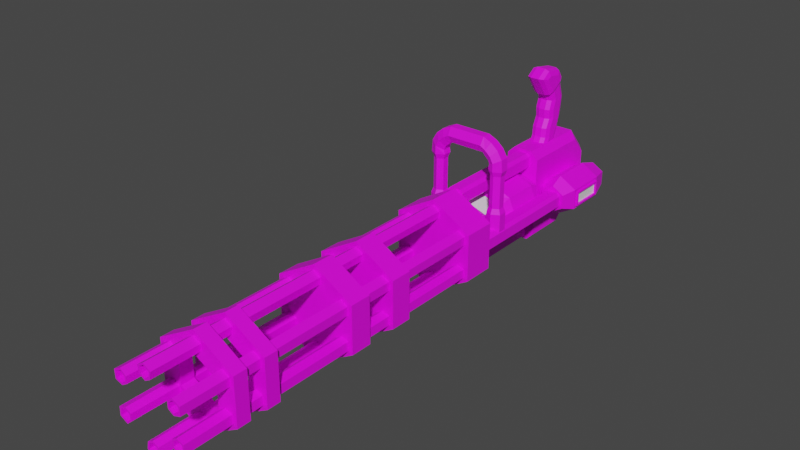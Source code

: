 # Source: LA-99.blend  (saved by Blender 3.2.14; exported with 4.5.12 LTS)
import bpy
from mathutils import Matrix  # noqa: F401  (used for matrix-valued properties, if any)

bpy.ops.wm.read_factory_settings(use_empty=True)
scene = bpy.context.scene
scene.name = 'Scene'

# ---- collections
col_collection = bpy.data.collections.new('Collection'); scene.collection.children.link(col_collection)

# ---- images (referenced by path relative to the original .blend; pixels are not part of the script)
import os
ASSET_DIR = os.environ.get("B2B_ASSET_DIR", "")  # directory of the original .blend (textures are referenced by path, not embedded)
HERE = os.path.dirname(os.path.abspath(__file__))  # packed textures are extracted next to this script under _unpacked/

def load_image(name, relpath, width, height, colorspace="sRGB"):
    """Load a texture the original file referenced (path relative to the .blend, or extracted next to this script)."""
    p = next((c for c in (os.path.join(HERE, relpath), os.path.join(ASSET_DIR, relpath)) if relpath and os.path.exists(c)), "")
    if p:
        img = bpy.data.images.load(p, check_existing=True)
        img.name = name
    else:  # same state as the original file: an image datablock whose file is absent (Cycles renders it pink)
        img = bpy.data.images.new(name, width, height)
        img.source = "FILE"
        img.filepath = "//" + (relpath or name)
    img.colorspace_settings.name = colorspace
    return img
img_8x8base_png = load_image('8x8Base.png', '8x8Base.png', 1024, 1024, 'sRGB')

# ---- materials (node trees are filled in below, after node groups)
mat_material = bpy.data.materials.new('Material')
mat_material.use_transparent_shadow = False
mat_material_001 = bpy.data.materials.new('Material.001')
mat_material_001.use_transparent_shadow = False

# ---- material node trees
mat_material.use_nodes = True; mat_material.node_tree.nodes.clear()
_N = mat_material.node_tree.nodes; _L = mat_material.node_tree.links
n0 = _N.new('ShaderNodeBsdfPrincipled'); n0.name = 'Principled BSDF'; n0.location = (10, 300)
n0.distribution = 'GGX'
n0.subsurface_method = 'RANDOM_WALK_SKIN'
n0.inputs[3].default_value = 1.45
n0.inputs[27].default_value = (0.0, 0.0, 0.0, 1.0)
n0.inputs[28].default_value = 1.0
n1 = _N.new('ShaderNodeOutputMaterial'); n1.name = 'Material Output'; n1.location = (300, 300)
n2 = _N.new('ShaderNodeTexImage'); n2.name = 'Image Texture'; n2.location = (-341, 192)
n2.image = img_8x8base_png
n2.interpolation = 'Closest'
_L.new(n0.outputs[0], n1.inputs[0])
_L.new(n2.outputs[0], n0.inputs[0])
n1.is_active_output = True
mat_material_001.use_nodes = True; mat_material_001.node_tree.nodes.clear()
_N = mat_material_001.node_tree.nodes; _L = mat_material_001.node_tree.links
n0 = _N.new('ShaderNodeBsdfPrincipled'); n0.name = 'Principled BSDF'; n0.location = (10, 300)
n0.distribution = 'GGX'
n0.subsurface_method = 'RANDOM_WALK_SKIN'
n0.inputs[3].default_value = 1.45
n0.inputs[27].default_value = (0.0, 0.0, 0.0, 1.0)
n0.inputs[28].default_value = 1.0
n1 = _N.new('ShaderNodeOutputMaterial'); n1.name = 'Material Output'; n1.location = (300, 300)
_L.new(n0.outputs[0], n1.inputs[0])
n1.is_active_output = True

# ---- world
world_world = bpy.data.worlds.new('World'); scene.world = world_world
world_world.use_nodes = True; world_world.node_tree.nodes.clear()
_N = world_world.node_tree.nodes; _L = world_world.node_tree.links
n0 = _N.new('ShaderNodeOutputWorld'); n0.name = 'World Output'; n0.location = (300, 300)
n1 = _N.new('ShaderNodeBackground'); n1.name = 'Background'; n1.location = (10, 300)
n1.inputs[0].default_value = (0.05088, 0.05088, 0.05088, 1.0)
_L.new(n1.outputs[0], n0.inputs[0])
n0.is_active_output = True
world_world.color = (0.05088, 0.05088, 0.05088)
world_world.use_sun_shadow = False
world_world.sun_shadow_jitter_overblur = 0.0

# ---- meshes
me_cylinder_002 = bpy.data.meshes.new('Cylinder.002')
me_cylinder_002.from_pydata([(0.0, -0.2834, 0.3135), (0.0, -0.2834, 0.1988), (0.04379, -0.2834, 0.2227), (0.05476, -0.2834, 0.279), (0.0, -2.519, 0.3135), (0.0, -2.519, 0.1988), (0.04379, -2.519, 0.2227), (0.05476, -2.519, 0.279), (0.2566, -2.718, 0.1014), (0.2162, -2.718, 0.08759), (0.1846, -2.718, 0.1067), (0.1838, -2.718, 0.1437), (0.0, -0.2834, -0.3135), (0.05488, -0.2834, -0.279), (0.04388, -0.2834, -0.2227), (0.0, -0.2834, -0.1988), (0.05488, -2.519, -0.279), (0.0, -2.519, -0.3135), (0.04388, -2.519, -0.2227), (0.0, -2.519, -0.1988), (0.2584, -2.718, 0.1494), (0.2159, -2.718, 0.1718), (0.2161, -2.718, -0.1715), (0.1839, -2.718, -0.1435), (0.2715, -0.2834, -0.1566), (0.2691, -0.2834, -0.09189), (0.2148, -0.2834, -0.07338), (0.1722, -0.2834, -0.09925), (0.1711, -0.2834, -0.1491), (0.2143, -0.2834, -0.1868), (0.2691, -2.519, -0.09189), (0.2715, -2.519, -0.1566), (0.2148, -2.519, -0.07338), (0.1722, -2.519, -0.09926), (0.1711, -2.519, -0.1491), (0.2143, -2.519, -0.1868), (0.1848, -2.718, -0.1065), (0.2164, -2.718, -0.08732), (0.2585, -2.718, -0.1491), (0.2567, -2.718, -0.1011), (0.0, -2.835, -0.2132), (0.03256, -2.718, -0.231), (0.2713, -0.2834, 0.157), (0.2141, -0.2834, 0.1871), (0.1709, -0.2834, 0.1494), (0.1721, -0.2834, 0.09948), (0.2147, -0.2834, 0.07365), (0.269, -0.2834, 0.09222), (0.2141, -2.519, 0.1871), (0.2713, -2.519, 0.157), (0.1709, -2.519, 0.1494), (0.1721, -2.519, 0.09948), (0.2147, -2.519, 0.07365), (0.269, -2.519, 0.09222), (0.0, -2.835, -0.2986), (0.04074, -2.718, -0.2729), (0.04063, -2.718, 0.2729), (0.03246, -2.718, 0.231), (0.0, -2.835, 0.2132), (0.0, -2.835, 0.2986), (0.0, -0.382, -0.3503), (0.3034, -0.382, -0.1752), (0.3034, -0.382, 0.1752), (0.0, -0.382, 0.3503), (0.0, -1.544, -0.3503), (0.0, -1.382, -0.3503), (0.3034, -1.544, -0.1752), (0.3034, -1.382, -0.1752), (0.3034, -1.544, 0.1752), (0.3034, -1.382, 0.1752), (0.0, -1.544, 0.3503), (0.0, -1.382, 0.3503), (0.0, -2.489, -0.1834), (0.0, -2.388, -0.1834), (0.1588, -2.489, -0.0917), (0.1588, -2.388, -0.0917), (0.1588, -2.489, 0.0917), (0.1588, -2.388, 0.0917), (0.0, -2.489, 0.1834), (0.0, -2.388, 0.1834), (0.0, -2.489, -0.3503), (0.3034, -2.489, -0.1752), (0.3034, -2.388, -0.1752), (0.0, -2.388, -0.3503), (0.3034, -2.489, 0.1752), (0.3034, -2.388, 0.1752), (0.0, -2.489, 0.3503), (0.0, -2.388, 0.3503), (0.0, -1.163, -0.3503), (0.0, -1.002, -0.3503), (0.3034, -1.163, -0.1752), (0.3034, -1.002, -0.1752), (0.3034, -1.163, 0.1752), (0.3034, -1.002, 0.1752), (0.0, -1.163, 0.3503), (0.0, -1.002, 0.3503), (0.0, -2.259, -0.1834), (0.0, -2.157, -0.1834), (0.1588, -2.259, -0.0917), (0.1588, -2.157, -0.0917), (0.1588, -2.259, 0.0917), (0.1588, -2.157, 0.0917), (0.0, -2.259, 0.1834), (0.0, -2.157, 0.1834), (0.0, -2.259, -0.3503), (0.3034, -2.259, -0.1752), (0.3034, -2.157, -0.1752), (0.0, -2.157, -0.3503), (0.3034, -2.259, 0.1752), (0.3034, -2.157, 0.1752), (0.0, -2.259, 0.3503), (0.0, -2.157, 0.3503), (0.0, -0.2595, -0.3503), (0.3034, -0.2595, -0.1752), (0.3034, -0.2595, 0.1752), (0.0, -0.2595, 0.3503), (0.2713, -2.835, 0.157), (0.269, -2.835, 0.09222), (0.2147, -2.835, 0.07365), (0.1721, -2.835, 0.09948), (0.1709, -2.835, 0.1494), (0.2141, -2.835, 0.1871), (0.2715, -2.835, -0.1566), (0.2143, -2.835, -0.1868), (0.1711, -2.835, -0.1491), (0.1722, -2.835, -0.09926), (0.2148, -2.835, -0.07338), (0.2691, -2.835, -0.09189), (0.0, -2.835, -0.1988), (0.04388, -2.835, -0.2227), (0.05488, -2.835, -0.279), (0.0, -2.835, -0.3135), (0.0, -2.835, 0.3135), (0.05476, -2.835, 0.279), (0.04379, -2.835, 0.2227), (0.0, -2.835, 0.1988), (0.2584, -2.835, 0.1495), (0.2567, -2.835, 0.1013), (0.2162, -2.835, 0.08749), (0.1846, -2.835, 0.1067), (0.1837, -2.835, 0.1437), (0.2159, -2.835, 0.1719), (0.2586, -2.835, -0.1492), (0.2161, -2.835, -0.1716), (0.1838, -2.835, -0.1435), (0.1847, -2.835, -0.1064), (0.2163, -2.835, -0.08722), (0.2568, -2.835, -0.101), (9.184e-10, -2.718, -0.2133), (0.03264, -2.835, -0.231), (0.04084, -2.835, -0.2729), (9.184e-10, -2.718, -0.2985), (-4.606e-10, -2.718, 0.2985), (0.04073, -2.835, 0.2729), (0.03254, -2.835, 0.231), (-4.606e-10, -2.718, 0.2133)], [], [(1, 2, 6, 5), (2, 3, 7, 6), (3, 0, 4, 7), (18, 129, 130, 16), (49, 116, 117, 53), (31, 122, 123, 35), (12, 13, 16, 17), (13, 14, 18, 16), (14, 15, 19, 18), (12, 15, 14, 13), (7, 133, 134, 6), (48, 121, 116, 49), (30, 127, 122, 31), (24, 25, 30, 31), (25, 26, 32, 30), (26, 27, 33, 32), (27, 28, 34, 33), (28, 29, 35, 34), (29, 24, 31, 35), (24, 29, 28, 27, 26, 25), (51, 119, 120, 50), (33, 125, 126, 32), (53, 117, 118, 52), (35, 123, 124, 34), (16, 130, 131, 17), (6, 134, 135, 5), (42, 43, 48, 49), (43, 44, 50, 48), (44, 45, 51, 50), (45, 46, 52, 51), (46, 47, 53, 52), (47, 42, 49, 53), (42, 47, 46, 45, 44, 43), (19, 128, 129, 18), (50, 120, 121, 48), (32, 126, 127, 30), (4, 132, 133, 7), (52, 118, 119, 51), (34, 124, 125, 33), (60, 61, 62, 63), (64, 65, 67, 66), (66, 67, 69, 68), (68, 69, 71, 70), (64, 66, 68, 70), (80, 83, 82, 81), (81, 82, 85, 84), (84, 85, 87, 86), (76, 78, 79, 77), (74, 76, 77, 75), (74, 72, 80, 81), (73, 75, 82, 83), (76, 74, 81, 84), (75, 77, 85, 82), (78, 76, 84, 86), (77, 79, 87, 85), (72, 74, 75, 73), (67, 65, 71, 69), (115, 114, 113, 112), (3, 2, 1, 0), (88, 89, 91, 90), (90, 91, 93, 92), (92, 93, 95, 94), (88, 90, 92, 94), (91, 89, 95, 93), (104, 107, 106, 105), (105, 106, 109, 108), (108, 109, 111, 110), (100, 102, 103, 101), (98, 100, 101, 99), (98, 96, 104, 105), (97, 99, 106, 107), (100, 98, 105, 108), (99, 101, 109, 106), (102, 100, 108, 110), (101, 103, 111, 109), (96, 98, 99, 97), (62, 114, 115, 63), (61, 113, 114, 62), (60, 112, 113, 61), (152, 155, 57, 56), (20, 21, 11, 10, 9, 8), (38, 39, 37, 36, 23, 22), (148, 151, 55, 41), (137, 117, 116, 136), (138, 118, 117, 137), (139, 119, 118, 138), (140, 120, 119, 139), (141, 121, 120, 140), (136, 116, 121, 141), (143, 123, 122, 142), (144, 124, 123, 143), (145, 125, 124, 144), (146, 126, 125, 145), (147, 127, 126, 146), (142, 122, 127, 147), (149, 129, 128, 40), (150, 130, 129, 149), (54, 131, 130, 150), (153, 133, 132, 59), (154, 134, 133, 153), (58, 135, 134, 154), (8, 137, 136, 20), (9, 138, 137, 8), (10, 139, 138, 9), (11, 140, 139, 10), (21, 141, 140, 11), (20, 136, 141, 21), (22, 143, 142, 38), (23, 144, 143, 22), (36, 145, 144, 23), (37, 146, 145, 36), (39, 147, 146, 37), (38, 142, 147, 39), (41, 149, 40, 148), (55, 150, 149, 41), (151, 54, 150, 55), (56, 153, 59, 152), (57, 154, 153, 56), (155, 58, 154, 57)])
me_cylinder_002.polygons.foreach_set('material_index', [0, 0, 0, 0, 0, 0, 0, 0, 0, 0, 0, 0, 0, 0, 0, 0, 0, 0, 0, 0, 0, 0, 0, 0, 0, 0, 0, 0, 0, 0, 0, 0, 0, 0, 0, 0, 0, 0, 0, 0, 0, 0, 0, 0, 0, 0, 0, 0, 0, 0, 0, 0, 0, 0, 0, 0, 0, 0, 0, 0, 0, 0, 0, 0, 0, 0, 0, 0, 0, 0, 0, 0, 0, 0, 0, 0, 0, 0, 0, 1, 1, 1, 1, 0, 0, 0, 0, 0, 0, 0, 0, 0, 0, 0, 0, 0, 0, 0, 0, 0, 0, 0, 0, 0, 0, 0, 0, 0, 0, 0, 0, 0, 0, 0, 0, 0, 0, 0, 0])
_uv = me_cylinder_002.uv_layers.new(name='UVMap')
_uv.uv.foreach_set('vector', [0.06905, 0.9174, 0.06905, 0.9174, 0.06905, 0.9174, 0.06905, 0.9174, 0.06905, 0.9174, 0.06905, 0.9174, 0.06905, 0.9174, 0.06905, 0.9174, 0.06905, 0.9174, 0.06905, 0.9174, 0.06905, 0.9174, 0.06905, 0.9174, 0.9589, 0.9329, 0.9589, 0.9329, 0.9589, 0.9329, 0.9589, 0.9329, 0.9589, 0.9329, 0.9589, 0.9329, 0.9589, 0.9329, 0.9589, 0.9329, 0.9589, 0.9329, 0.9589, 0.9329, 0.9589, 0.9329, 0.9589, 0.9329, 0.06905, 0.9174, 0.06905, 0.9174, 0.06905, 0.9174, 0.06905, 0.9174, 0.06905, 0.9174, 0.06905, 0.9174, 0.06905, 0.9174, 0.06905, 0.9174, 0.06905, 0.9174, 0.06905, 0.9174, 0.06905, 0.9174, 0.06905, 0.9174, 0.06905, 0.9174, 0.06905, 0.9174, 0.06905, 0.9174, 0.06905, 0.9174, 0.9589, 0.9329, 0.9589, 0.9329, 0.9589, 0.9329, 0.9589, 0.9329, 0.9589, 0.9329, 0.9589, 0.9329, 0.9589, 0.9329, 0.9589, 0.9329, 0.9589, 0.9329, 0.9589, 0.9329, 0.9589, 0.9329, 0.9589, 0.9329, 0.06905, 0.9174, 0.06905, 0.9174, 0.06905, 0.9174, 0.06905, 0.9174, 0.06905, 0.9174, 0.06905, 0.9174, 0.06905, 0.9174, 0.06905, 0.9174, 0.06905, 0.9174, 0.06905, 0.9174, 0.06905, 0.9174, 0.06905, 0.9174, 0.06905, 0.9174, 0.06905, 0.9174, 0.06905, 0.9174, 0.06905, 0.9174, 0.06905, 0.9174, 0.06905, 0.9174, 0.06905, 0.9174, 0.06905, 0.9174, 0.06905, 0.9174, 0.06905, 0.9174, 0.06905, 0.9174, 0.06905, 0.9174, 0.06905, 0.9174, 0.06905, 0.9174, 0.06905, 0.9174, 0.06905, 0.9174, 0.06905, 0.9174, 0.06905, 0.9174, 0.9589, 0.9329, 0.9589, 0.9329, 0.9589, 0.9329, 0.9589, 0.9329, 0.9589, 0.9329, 0.9589, 0.9329, 0.9589, 0.9329, 0.9589, 0.9329, 0.9589, 0.9329, 0.9589, 0.9329, 0.9589, 0.9329, 0.9589, 0.9329, 0.9589, 0.9329, 0.9589, 0.9329, 0.9589, 0.9329, 0.9589, 0.9329, 0.9589, 0.9329, 0.9589, 0.9329, 0.9589, 0.9329, 0.9589, 0.9329, 0.9589, 0.9329, 0.9589, 0.9329, 0.9589, 0.9329, 0.9589, 0.9329, 0.06905, 0.9174, 0.06905, 0.9174, 0.06905, 0.9174, 0.06905, 0.9174, 0.06905, 0.9174, 0.06905, 0.9174, 0.06905, 0.9174, 0.06905, 0.9174, 0.06905, 0.9174, 0.06905, 0.9174, 0.06905, 0.9174, 0.06905, 0.9174, 0.06905, 0.9174, 0.06905, 0.9174, 0.06905, 0.9174, 0.06905, 0.9174, 0.06905, 0.9174, 0.06905, 0.9174, 0.06905, 0.9174, 0.06905, 0.9174, 0.06905, 0.9174, 0.06905, 0.9174, 0.06905, 0.9174, 0.06905, 0.9174, 0.06905, 0.9174, 0.06905, 0.9174, 0.06905, 0.9174, 0.06905, 0.9174, 0.06905, 0.9174, 0.06905, 0.9174, 0.9589, 0.9329, 0.9589, 0.9329, 0.9589, 0.9329, 0.9589, 0.9329, 0.9589, 0.9329, 0.9589, 0.9329, 0.9589, 0.9329, 0.9589, 0.9329, 0.9589, 0.9329, 0.9589, 0.9329, 0.9589, 0.9329, 0.9589, 0.9329, 0.9589, 0.9329, 0.9589, 0.9329, 0.9589, 0.9329, 0.9589, 0.9329, 0.9589, 0.9329, 0.9589, 0.9329, 0.9589, 0.9329, 0.9589, 0.9329, 0.9589, 0.9329, 0.9589, 0.9329, 0.9589, 0.9329, 0.9589, 0.9329, 0.9527, 0.9422, 0.9527, 0.9422, 0.9527, 0.9422, 0.9527, 0.9422, 0.9527, 0.9608, 0.9527, 0.9608, 0.9527, 0.9608, 0.9527, 0.9608, 0.9527, 0.9608, 0.9527, 0.9608, 0.9527, 0.9608, 0.9527, 0.9608, 0.9527, 0.9608, 0.9527, 0.9608, 0.9527, 0.9608, 0.9527, 0.9608, 0.9527, 0.9608, 0.9527, 0.9608, 0.9527, 0.9608, 0.9527, 0.9608, 0.9527, 0.9608, 0.9527, 0.9608, 0.9527, 0.9608, 0.9527, 0.9608, 0.9527, 0.9608, 0.9527, 0.9608, 0.9527, 0.9608, 0.9527, 0.9608, 0.9527, 0.9608, 0.9527, 0.9608, 0.9527, 0.9608, 0.9527, 0.9608, 0.9527, 0.9608, 0.9527, 0.9608, 0.9527, 0.9608, 0.9527, 0.9608, 0.9527, 0.9608, 0.9527, 0.9608, 0.9527, 0.9608, 0.9527, 0.9608, 0.9527, 0.9608, 0.9527, 0.9608, 0.9527, 0.9608, 0.9527, 0.9608, 0.9527, 0.9608, 0.9527, 0.9608, 0.9527, 0.9608, 0.9527, 0.9608, 0.9527, 0.9608, 0.9527, 0.9608, 0.9527, 0.9608, 0.9527, 0.9608, 0.9527, 0.9608, 0.9527, 0.9608, 0.9527, 0.9608, 0.9527, 0.9608, 0.9527, 0.9608, 0.9527, 0.9608, 0.9527, 0.9608, 0.9527, 0.9608, 0.9527, 0.9608, 0.9527, 0.9608, 0.9527, 0.9608, 0.9527, 0.9608, 0.9527, 0.9608, 0.9527, 0.9608, 0.9527, 0.9608, 0.9527, 0.9608, 0.9527, 0.9608, 0.9527, 0.9608, 0.9527, 0.9608, 0.9527, 0.9608, 0.9527, 0.9422, 0.9527, 0.9422, 0.9527, 0.9422, 0.9527, 0.9422, 0.06905, 0.9174, 0.06905, 0.9174, 0.06905, 0.9174, 0.06905, 0.9174, 0.9527, 0.9608, 0.9527, 0.9608, 0.9527, 0.9608, 0.9527, 0.9608, 0.9527, 0.9608, 0.9527, 0.9608, 0.9527, 0.9608, 0.9527, 0.9608, 0.9527, 0.9608, 0.9527, 0.9608, 0.9527, 0.9608, 0.9527, 0.9608, 0.9527, 0.9608, 0.9527, 0.9608, 0.9527, 0.9608, 0.9527, 0.9608, 0.9527, 0.9608, 0.9527, 0.9608, 0.9527, 0.9608, 0.9527, 0.9608, 0.9527, 0.9608, 0.9527, 0.9608, 0.9527, 0.9608, 0.9527, 0.9608, 0.9527, 0.9608, 0.9527, 0.9608, 0.9527, 0.9608, 0.9527, 0.9608, 0.9527, 0.9608, 0.9527, 0.9608, 0.9527, 0.9608, 0.9527, 0.9608, 0.9527, 0.9608, 0.9527, 0.9608, 0.9527, 0.9608, 0.9527, 0.9608, 0.9527, 0.9608, 0.9527, 0.9608, 0.9527, 0.9608, 0.9527, 0.9608, 0.9527, 0.9608, 0.9527, 0.9608, 0.9527, 0.9608, 0.9527, 0.9608, 0.9527, 0.9608, 0.9527, 0.9608, 0.9527, 0.9608, 0.9527, 0.9608, 0.9527, 0.9608, 0.9527, 0.9608, 0.9527, 0.9608, 0.9527, 0.9608, 0.9527, 0.9608, 0.9527, 0.9608, 0.9527, 0.9608, 0.9527, 0.9608, 0.9527, 0.9608, 0.9527, 0.9608, 0.9527, 0.9608, 0.9527, 0.9608, 0.9527, 0.9608, 0.9527, 0.9608, 0.9527, 0.9608, 0.9527, 0.9608, 0.9527, 0.9608, 0.9527, 0.9608, 0.9527, 0.9608, 0.9527, 0.9608, 0.9527, 0.9422, 0.9527, 0.9422, 0.9527, 0.9422, 0.9527, 0.9422, 0.9527, 0.9422, 0.9527, 0.9422, 0.9527, 0.9422, 0.9527, 0.9422, 0.9527, 0.9422, 0.9527, 0.9422, 0.9527, 0.9422, 0.9527, 0.9422, 0.9589, 0.9329, 0.9589, 0.9329, 0.9589, 0.9329, 0.9589, 0.9329, 0.9589, 0.9329, 0.9589, 0.9329, 0.9589, 0.9329, 0.9589, 0.9329, 0.9589, 0.9329, 0.9589, 0.9329, 0.9589, 0.9329, 0.9589, 0.9329, 0.9589, 0.9329, 0.9589, 0.9329, 0.9589, 0.9329, 0.9589, 0.9329, 0.9589, 0.9329, 0.9589, 0.9329, 0.9589, 0.9329, 0.9589, 0.9329, 0.9589, 0.9329, 0.9589, 0.9329, 0.9589, 0.9329, 0.9589, 0.9329, 0.9589, 0.9329, 0.9589, 0.9329, 0.9589, 0.9329, 0.9589, 0.9329, 0.9589, 0.9329, 0.9589, 0.9329, 0.9589, 0.9329, 0.9589, 0.9329, 0.9589, 0.9329, 0.9589, 0.9329, 0.9589, 0.9329, 0.9589, 0.9329, 0.9589, 0.9329, 0.9589, 0.9329, 0.9589, 0.9329, 0.9589, 0.9329, 0.9589, 0.9329, 0.9589, 0.9329, 0.9589, 0.9329, 0.9589, 0.9329, 0.9589, 0.9329, 0.9589, 0.9329, 0.9589, 0.9329, 0.9589, 0.9329, 0.9589, 0.9329, 0.9589, 0.9329, 0.9589, 0.9329, 0.9589, 0.9329, 0.9589, 0.9329, 0.9589, 0.9329, 0.9589, 0.9329, 0.9589, 0.9329, 0.9589, 0.9329, 0.9589, 0.9329, 0.9589, 0.9329, 0.9589, 0.9329, 0.9589, 0.9329, 0.9589, 0.9329, 0.9589, 0.9329, 0.9589, 0.9329, 0.9589, 0.9329, 0.9589, 0.9329, 0.9589, 0.9329, 0.9589, 0.9329, 0.9589, 0.9329, 0.9589, 0.9329, 0.9589, 0.9329, 0.9589, 0.9329, 0.9589, 0.9329, 0.9589, 0.9329, 0.9589, 0.9329, 0.9589, 0.9329, 0.9589, 0.9329, 0.9589, 0.9329, 0.9589, 0.9329, 0.9589, 0.9329, 0.9589, 0.9329, 0.9589, 0.9329, 0.9589, 0.9329, 0.9589, 0.9329, 0.9589, 0.9329, 0.9589, 0.9329, 0.9589, 0.9329, 0.9589, 0.9329, 0.9589, 0.9329, 0.9589, 0.9329, 0.9589, 0.9329, 0.9589, 0.9329, 0.9589, 0.9329, 0.9589, 0.9329, 0.9589, 0.9329, 0.9589, 0.9329, 0.9589, 0.9329, 0.9589, 0.9329, 0.9589, 0.9329, 0.9589, 0.9329, 0.9589, 0.9329, 0.9589, 0.9329, 0.9589, 0.9329, 0.9589, 0.9329, 0.9589, 0.9329, 0.9589, 0.9329, 0.9589, 0.9329, 0.9589, 0.9329, 0.9589, 0.9329, 0.9589, 0.9329, 0.9589, 0.9329, 0.9589, 0.9329, 0.9589, 0.9329, 0.9589, 0.9329, 0.9589, 0.9329, 0.9589, 0.9329, 0.9589, 0.9329, 0.9589, 0.9329, 0.9589, 0.9329, 0.9589, 0.9329, 0.9589, 0.9329, 0.9589, 0.9329, 0.9589, 0.9329, 0.9589, 0.9329, 0.9589, 0.9329, 0.9589, 0.9329, 0.9589, 0.9329, 0.9589, 0.9329, 0.9589, 0.9329, 0.9589, 0.9329, 0.9589, 0.9329, 0.9589, 0.9329, 0.9589, 0.9329, 0.9589, 0.9329, 0.9589, 0.9329, 0.9589, 0.9329, 0.9589, 0.9329, 0.9589, 0.9329, 0.9589, 0.9329, 0.9589, 0.9329, 0.9589, 0.9329, 0.9589, 0.9329, 0.9589, 0.9329, 0.9589, 0.9329, 0.9589, 0.9329, 0.9589, 0.9329, 0.9589, 0.9329, 0.9589, 0.9329, 0.9589, 0.9329, 0.9589, 0.9329, 0.9589, 0.9329, 0.9589, 0.9329, 0.9589, 0.9329, 0.9589, 0.9329, 0.9589, 0.9329, 0.9589, 0.9329, 0.9589, 0.9329, 0.9589, 0.9329, 0.9589, 0.9329, 0.9589, 0.9329, 0.9589, 0.9329, 0.9589, 0.9329, 0.9589, 0.9329, 0.9589, 0.9329])
me_cylinder_002.materials.append(mat_material)
me_cylinder_002.materials.append(mat_material_001)
me_cylinder_002.update()
me_cylinder_006 = bpy.data.meshes.new('Cylinder.006')
me_cylinder_006.from_pydata([(0.0, -0.04314, 0.2102), (0.0, -0.1605, 0.2102), (0.1486, -0.04314, 0.1486), (0.1486, -0.1605, 0.1486), (0.2102, -0.04314, -1.106e-08), (0.2102, -0.1605, -4.343e-08), (0.1486, -0.04314, -0.1486), (0.1486, -0.1605, -0.1486), (0.0, -0.04314, -0.2102), (0.0, -0.1605, -0.2102), (0.0, 0.05042, 0.1535), (0.1359, 0.05042, 0.1086), (0.1809, 0.05042, 6.39e-09), (0.1359, 0.05042, -0.1085), (0.0, 0.05042, -0.1535), (0.0, 0.223, 0.1535), (0.1359, 0.223, 0.1086), (0.1809, 0.223, 3.451e-08), (0.1359, 0.223, -0.1085), (0.0, 0.223, -0.1535), (0.0, 0.3083, 0.2183), (0.1551, 0.3083, 0.1544), (0.219, 0.3083, 4.457e-08), (0.1551, 0.3083, -0.1544), (0.0, 0.3083, -0.2183), (0.0, 0.5824, 0.2183), (0.1551, 0.5824, 0.1544), (0.219, 0.5824, 8.923e-08), (0.1551, 0.5824, -0.1544), (0.0, 0.5824, -0.2183), (0.0, 0.9009, 0.2212), (0.0, 0.9009, 0.3471), (0.0, -0.1371, 0.2212), (0.0, -0.1371, 0.3471), (0.0, 0.9009, -0.3453), (0.0, 0.9009, -0.2194), (0.0, -0.1371, -0.3453), (0.0, -0.1371, -0.2194), (0.03984, -0.1371, -0.3453), (0.06297, -0.1371, -0.3222), (0.06297, -0.1371, -0.2425), (0.03984, -0.1371, -0.2194), (0.06297, 0.9009, -0.3222), (0.03984, 0.9009, -0.3453), (0.03984, 0.9009, -0.2194), (0.06297, 0.9009, -0.2425), (0.03984, -0.1371, 0.2212), (0.06297, -0.1371, 0.2443), (0.06297, -0.1371, 0.324), (0.03984, -0.1371, 0.3471), (0.06297, 0.9009, 0.2443), (0.03984, 0.9009, 0.2212), (0.03984, 0.9009, 0.3471), (0.06297, 0.9009, 0.324), (0.1773, -0.1371, -0.03076), (0.2004, -0.1371, -0.05389), (0.2004, -0.1371, 0.07205), (0.1773, -0.1371, 0.04893), (0.2004, 0.9009, -0.05389), (0.1773, 0.9009, -0.03076), (0.1773, 0.9009, 0.04893), (0.2004, 0.9009, 0.07205), (0.2801, -0.1371, -0.05389), (0.3032, -0.1371, -0.03076), (0.3032, -0.1371, 0.04893), (0.2801, -0.1371, 0.07205), (0.3032, 0.9009, -0.03076), (0.2801, 0.9009, -0.05389), (0.2801, 0.9009, 0.07205), (0.3032, 0.9009, 0.04893), (0.0, 0.6758, 0.1647), (0.143, 0.6758, 0.1164), (0.1912, 0.6758, 1.092e-07), (0.143, 0.6758, -0.1164), (0.0, 0.6758, -0.1647), (0.0, 0.7863, 0.89), (0.0, 0.6855, -0.3564), (0.0, 0.6855, 0.368), (0.0, 1.373, -0.000189), (0.0, 1.03, -0.3564), (0.0, 1.232, 0.368), (0.0, 1.373, 0.2024), (0.0, 1.013, 0.337), (0.0, 1.057, 0.8234), (0.0, 0.8475, 0.337), (0.0, 0.9193, 0.7305), (0.0, 1.061, 0.8547), (0.0, 0.8888, 0.7385), (0.0, 0.9351, 0.6848), (0.0, 0.9118, 0.6153), (0.0, 0.9165, 0.5457), (0.0, 0.8839, 0.4761), (0.0, 0.8777, 0.4066), (0.0, 1.101, 0.6848), (0.0, 1.094, 0.6153), (0.0, 1.082, 0.5457), (0.0, 1.062, 0.4761), (0.0, 1.038, 0.4066), (0.238, 1.158, 0.1641), (0.238, 0.8479, 0.1641), (0.3728, 1.125, 0.05309), (0.3728, 0.8813, 0.05309), (0.3728, 1.125, -0.03547), (0.3728, 0.8813, -0.03547), (0.238, 1.158, -0.1465), (0.238, 0.8479, -0.1465), (0.1035, 1.158, -0.06884), (0.1035, 0.8479, -0.06884), (0.1035, 1.158, 0.08647), (0.1035, 0.8479, 0.08647), (0.3288, 0.7511, 0.06122), (0.238, 0.7511, 0.1136), (0.3288, 0.7511, -0.04359), (0.238, 0.7511, -0.09599), (0.1473, 0.7511, -0.04359), (0.1473, 0.7511, 0.06122), (0.238, 1.279, 0.08579), (0.3047, 1.279, 0.0473), (0.3047, 1.279, -0.02968), (0.238, 1.279, -0.06817), (0.1714, 1.279, -0.02968), (0.1714, 1.279, 0.0473), (0.238, 1.319, 0.1124), (0.3277, 1.319, 0.06059), (0.3277, 1.319, -0.04296), (0.238, 1.319, -0.09474), (0.1484, 1.319, -0.04296), (0.1484, 1.319, 0.06059), (0.238, 1.319, 0.08579), (0.3047, 1.319, 0.0473), (0.3047, 1.319, -0.02968), (0.238, 1.319, -0.06817), (0.1714, 1.319, -0.02968), (0.1714, 1.319, 0.0473), (0.07369, 0.6855, -0.3564), (0.1296, 0.7611, -0.2249), (0.1296, 0.7611, 0.2365), (0.07369, 0.6855, 0.368), (0.1296, 0.9737, -0.2249), (0.07369, 1.03, -0.3564), (0.1296, 1.242, 0.0529), (0.07369, 1.373, -0.000189), (0.1296, 1.242, 0.1539), (0.07369, 1.373, 0.2024), (0.1296, 1.171, 0.2365), (0.07369, 1.232, 0.368), (0.0, 0.8713, 0.9474), (0.0, 1.017, 0.9193), (0.07995, 0.8529, 0.8789), (0.03325, 0.7863, 0.89), (0.06627, 0.8058, 0.8867), (0.07105, 0.8968, 0.337), (0.02451, 0.8475, 0.337), (0.05742, 0.8619, 0.337), (0.02433, 0.9193, 0.7305), (0.07105, 0.9598, 0.7579), (0.05737, 0.9312, 0.7385), (0.02451, 1.013, 0.337), (0.07105, 0.9645, 0.337), (0.05742, 0.999, 0.337), (0.07105, 1.016, 0.796), (0.02433, 1.057, 0.8234), (0.05737, 1.045, 0.8154), (0.03322, 1.061, 0.8547), (0.07995, 1.02, 0.8273), (0.06626, 1.049, 0.8467), (0.07995, 0.9294, 0.766), (0.03322, 0.8888, 0.7385), (0.06626, 0.9007, 0.7466), (0.07105, 1.052, 0.6848), (0.02439, 1.101, 0.6848), (0.05738, 1.087, 0.6848), (0.07105, 1.045, 0.6153), (0.02444, 1.094, 0.6153), (0.0574, 1.08, 0.6153), (0.07105, 1.034, 0.5457), (0.02447, 1.082, 0.5457), (0.05741, 1.068, 0.5457), (0.07105, 1.013, 0.4761), (0.02449, 1.062, 0.4761), (0.05741, 1.048, 0.4761), (0.0245, 1.038, 0.4066), (0.07105, 0.9889, 0.4066), (0.05742, 1.023, 0.4066), (0.02439, 0.9351, 0.6848), (0.07105, 0.9849, 0.6848), (0.05738, 0.9497, 0.6848), (0.02444, 0.9118, 0.6153), (0.07105, 0.9613, 0.6153), (0.0574, 0.9263, 0.6153), (0.02447, 0.9165, 0.5457), (0.07105, 0.9659, 0.5457), (0.05741, 0.931, 0.5457), (0.02449, 0.8839, 0.4761), (0.07105, 0.9332, 0.4761), (0.05741, 0.8983, 0.4761), (0.07105, 0.9269, 0.4066), (0.0245, 0.8777, 0.4066), (0.05742, 0.8921, 0.4066), (0.07995, 0.9858, 0.878), (0.03325, 1.017, 0.9193), (0.06627, 1.008, 0.9072), (0.07995, 0.8814, 0.8982), (0.03326, 0.8713, 0.9474), (0.06627, 0.8742, 0.933), (0.3725, 0.8479, 0.08647), (0.3725, 1.158, 0.08647), (0.3725, 1.158, -0.06884), (0.3725, 0.8479, -0.06884), (0.3725, 0.868, 0.06635), (0.3725, 1.138, 0.06635), (0.3725, 1.138, -0.04872), (0.3725, 0.868, -0.04872), (0.3885, 0.8691, 0.06521), (0.3885, 1.137, 0.06521), (0.3885, 1.137, -0.04758), (0.3885, 0.8691, -0.04758), (0.3885, 0.8813, 0.05309), (0.3885, 1.125, 0.05309), (0.3885, 1.125, -0.03547), (0.3885, 0.8813, -0.03547), (0.1296, 1.317, 0.02238), (0.1296, 1.006, -0.3005), (0.1296, 0.6855, -0.3005), (0.1296, 1.206, 0.3121), (0.1296, 1.317, 0.1818), (0.1296, 0.6855, 0.3121), (0.0, -0.1371, -0.3503), (0.3034, -0.1371, -0.1752), (0.3034, -0.1371, 0.1752), (0.0, -0.1371, 0.3503), (0.0, -0.2595, -0.3503), (0.3034, -0.2595, -0.1752), (0.3034, -0.2595, 0.1752), (0.0, -0.2595, 0.3503), (0.2434, 0.0787, 0.05693), (0.2434, 0.06278, 0.2269), (0.3003, 0.04588, 0.05693), (0.2865, 0.03792, 0.2269), (0.3003, -0.01977, 0.05693), (0.2865, -0.01181, 0.2269), (0.2434, -0.0526, 0.05693), (0.2434, -0.03668, 0.2269), (0.1865, -0.01977, 0.05693), (0.2003, -0.01181, 0.2269), (0.1865, 0.04588, 0.05693), (0.2003, 0.03792, 0.2269), (0.2865, 0.03792, 0.4681), (0.2434, 0.06278, 0.4681), (0.2865, -0.01181, 0.4681), (0.2434, -0.03668, 0.4681), (0.2003, -0.01181, 0.4681), (0.2003, 0.03792, 0.4681), (0.2935, 0.04588, 0.5952), (0.2434, 0.0787, 0.5683), (0.2935, -0.01977, 0.5952), (0.2434, -0.0526, 0.5683), (0.1933, -0.01977, 0.5415), (0.1933, 0.04588, 0.5415), (0.2567, 0.04588, 0.6561), (0.2194, 0.0787, 0.6131), (0.2567, -0.01977, 0.6561), (0.2194, -0.0526, 0.6131), (0.1821, -0.01977, 0.5702), (0.1821, 0.04588, 0.5702), (0.2043, 0.04588, 0.7), (0.1764, 0.0787, 0.6504), (0.2043, -0.01977, 0.7), (0.1764, -0.0526, 0.6504), (0.1486, -0.01977, 0.6008), (0.1486, 0.04588, 0.6008), (0.1392, 0.04588, 0.7295), (0.1367, 0.0787, 0.6727), (0.1392, -0.01977, 0.7295), (0.1367, -0.0526, 0.6727), (0.1343, -0.01977, 0.6159), (0.1343, 0.04588, 0.6159), (0.0, 0.04588, 0.7295), (0.0, 0.0787, 0.6727), (0.0, -0.01977, 0.7295), (0.0, -0.0526, 0.6727), (0.0, -0.01977, 0.6159), (0.0, 0.04588, 0.6159), (0.3003, 0.04588, 0.5068), (0.3003, -0.01977, 0.5068), (0.1865, -0.01977, 0.5068), (0.1865, 0.04588, 0.5068), (0.2434, -0.0526, 0.5068), (0.2434, 0.0787, 0.5068), (0.2434, 0.0787, 0.1882), (0.3003, 0.04588, 0.1882), (0.3003, -0.01977, 0.1882), (0.2434, -0.0526, 0.1882), (0.1865, -0.01977, 0.1882), (0.1865, 0.04588, 0.1882)], [], [(0, 1, 3, 2), (2, 3, 5, 4), (4, 5, 7, 6), (6, 7, 9, 8), (4, 6, 13, 12), (3, 1, 9, 7, 5), (13, 14, 19, 18), (6, 8, 14, 13), (2, 4, 12, 11), (0, 2, 11, 10), (18, 19, 24, 23), (11, 12, 17, 16), (12, 13, 18, 17), (10, 11, 16, 15), (23, 24, 29, 28), (16, 17, 22, 21), (17, 18, 23, 22), (15, 16, 21, 20), (28, 29, 74, 73), (21, 22, 27, 26), (22, 23, 28, 27), (20, 21, 26, 25), (26, 27, 72, 71), (27, 28, 73, 72), (25, 26, 71, 70), (30, 51, 46, 32), (38, 39, 40, 41, 37, 36), (42, 45, 40, 39), (58, 67, 62, 55), (46, 47, 48, 49, 33, 32), (50, 53, 48, 47), (62, 63, 64, 65, 56, 57, 54, 55), (66, 69, 64, 63), (68, 61, 56, 65), (54, 57, 60, 59), (58, 59, 60, 61, 68, 69, 66, 67), (30, 31, 52, 53, 50, 51), (52, 31, 33, 49), (34, 35, 44, 45, 42, 43), (44, 35, 37, 41), (38, 43, 42, 39), (44, 41, 40, 45), (46, 51, 50, 47), (52, 49, 48, 53), (58, 55, 54, 59), (56, 61, 60, 57), (62, 67, 66, 63), (68, 65, 64, 69), (34, 43, 38, 36), (70, 71, 72, 73, 74), (138, 140, 142, 144, 136, 135), (184, 154, 85, 88), (145, 80, 77, 137), (79, 139, 134, 76), (78, 81, 143, 141), (80, 145, 143, 81), (139, 79, 78, 141), (163, 86, 147, 200), (82, 97, 181, 157), (85, 154, 167, 87), (155, 160, 164, 166), (94, 93, 170, 173), (166, 164, 199, 202, 148), (169, 160, 155, 185), (158, 182, 196, 151), (93, 83, 161, 170), (82, 157, 159, 158, 151, 153, 152, 84), (146, 203, 200, 147), (197, 193, 91, 92), (193, 190, 90, 91), (190, 187, 89, 90), (152, 197, 92, 84), (187, 184, 88, 89), (97, 96, 179, 181), (96, 95, 176, 179), (95, 94, 173, 176), (161, 83, 86, 163), (182, 178, 194, 196), (178, 175, 191, 194), (175, 172, 188, 191), (172, 169, 185, 188), (98, 99, 205, 206), (100, 101, 103, 102), (207, 208, 105, 104), (104, 105, 107, 106), (107, 105, 113, 114), (106, 107, 109, 108), (108, 109, 99, 98), (206, 207, 124, 123), (110, 111, 115, 114, 113, 112), (208, 205, 110, 112), (109, 107, 114, 115), (205, 99, 111, 110), (105, 208, 112, 113), (99, 109, 115, 111), (116, 117, 118, 119, 120, 121), (106, 108, 127, 126), (98, 206, 123, 122), (207, 104, 125, 124), (108, 98, 122, 127), (104, 106, 126, 125), (129, 128, 122, 123), (130, 129, 123, 124), (131, 130, 124, 125), (132, 131, 125, 126), (133, 132, 126, 127), (128, 133, 127, 122), (117, 116, 128, 129), (118, 117, 129, 130), (119, 118, 130, 131), (120, 119, 131, 132), (121, 120, 132, 133), (116, 121, 133, 128), (221, 222, 139, 141), (134, 139, 222, 223), (224, 225, 143, 145), (226, 224, 145, 137), (141, 143, 225, 221), (134, 223, 226, 137, 77, 76), (87, 167, 149, 75), (182, 158, 159, 183), (183, 159, 157, 181), (197, 152, 153, 198), (198, 153, 151, 196), (167, 154, 156, 168), (168, 156, 155, 166), (161, 163, 165, 162), (162, 165, 164, 160), (149, 167, 168, 150), (150, 168, 166, 148), (160, 169, 171, 162), (162, 171, 170, 161), (169, 172, 174, 171), (171, 174, 173, 170), (172, 175, 177, 174), (174, 177, 176, 173), (175, 178, 180, 177), (177, 180, 179, 176), (178, 182, 183, 180), (180, 183, 181, 179), (154, 184, 186, 156), (156, 186, 185, 155), (184, 187, 189, 186), (186, 189, 188, 185), (187, 190, 192, 189), (189, 192, 191, 188), (190, 193, 195, 192), (192, 195, 194, 191), (193, 197, 198, 195), (195, 198, 196, 194), (202, 199, 201, 204), (204, 201, 200, 203), (148, 202, 204, 150), (150, 204, 203, 149), (163, 200, 201, 165), (165, 201, 199, 164), (203, 146, 75, 149), (209, 210, 206, 205), (210, 211, 207, 206), (212, 209, 205, 208), (211, 212, 208, 207), (213, 214, 210, 209), (214, 215, 211, 210), (216, 213, 209, 212), (215, 216, 212, 211), (217, 218, 214, 213), (218, 219, 215, 214), (220, 217, 213, 216), (219, 220, 216, 215), (101, 100, 218, 217), (100, 102, 219, 218), (103, 101, 217, 220), (102, 103, 220, 219), (140, 138, 222, 221), (138, 135, 223, 222), (144, 142, 225, 224), (136, 144, 224, 226), (142, 140, 221, 225), (135, 136, 226, 223), (234, 231, 232, 233), (231, 227, 228, 232), (232, 228, 229, 233), (233, 229, 230, 234), (228, 227, 230, 229), (289, 236, 238, 290), (290, 238, 240, 291), (291, 240, 242, 292), (292, 242, 244, 293), (242, 240, 249, 250), (293, 244, 246, 294), (294, 246, 236, 289), (235, 237, 239, 241, 243, 245), (284, 283, 253, 255), (236, 246, 252, 248), (244, 242, 250, 251), (240, 238, 247, 249), (246, 244, 251, 252), (238, 236, 248, 247), (258, 257, 263, 264), (286, 285, 257, 258), (287, 284, 255, 256), (283, 288, 254, 253), (288, 286, 258, 254), (285, 287, 256, 257), (260, 264, 270, 266), (256, 255, 261, 262), (253, 254, 260, 259), (254, 258, 264, 260), (257, 256, 262, 263), (255, 253, 259, 261), (270, 269, 275, 276), (263, 262, 268, 269), (261, 259, 265, 267), (264, 263, 269, 270), (262, 261, 267, 268), (259, 260, 266, 265), (275, 274, 280, 281), (268, 267, 273, 274), (265, 266, 272, 271), (266, 270, 276, 272), (269, 268, 274, 275), (267, 265, 271, 273), (277, 278, 282, 281, 280, 279), (273, 271, 277, 279), (276, 275, 281, 282), (274, 273, 279, 280), (271, 272, 278, 277), (272, 276, 282, 278), (251, 250, 287, 285), (248, 252, 286, 288), (247, 248, 288, 283), (250, 249, 284, 287), (252, 251, 285, 286), (249, 247, 283, 284), (245, 294, 289, 235), (243, 293, 294, 245), (241, 292, 293, 243), (239, 291, 292, 241), (237, 290, 291, 239), (235, 289, 290, 237)])
me_cylinder_006.polygons.foreach_set('material_index', [0, 0, 0, 0, 0, 0, 1, 0, 0, 0, 0, 1, 1, 1, 0, 0, 0, 0, 0, 0, 0, 0, 0, 0, 0, 0, 0, 0, 0, 0, 0, 0, 0, 0, 0, 0, 0, 0, 0, 0, 0, 0, 0, 0, 0, 0, 0, 0, 0, 1, 0, 0, 0, 0, 0, 0, 0, 0, 0, 0, 0, 0, 0, 0, 0, 0, 0, 0, 0, 0, 0, 0, 0, 0, 0, 0, 0, 0, 0, 0, 0, 0, 1, 0, 0, 0, 0, 0, 0, 0, 0, 0, 0, 0, 0, 1, 0, 0, 0, 0, 0, 0, 0, 0, 0, 0, 0, 0, 0, 0, 0, 0, 0, 0, 0, 0, 0, 0, 0, 0, 0, 0, 0, 0, 0, 0, 0, 0, 0, 0, 0, 0, 0, 0, 0, 0, 0, 0, 0, 0, 0, 0, 0, 0, 0, 0, 0, 0, 0, 0, 0, 0, 0, 0, 0, 0, 0, 0, 0, 0, 0, 0, 0, 0, 0, 0, 0, 0, 0, 0, 0, 0, 0, 0, 0, 0, 0, 0, 0, 0, 0, 0, 0, 0, 0, 0, 0, 0, 0, 0, 0, 0, 0, 0, 0, 0, 0, 0, 0, 0, 0, 0, 0, 0, 0, 0, 0, 0, 0, 0, 0, 0, 0, 0, 0, 0, 0, 0, 0, 0, 0, 0, 0, 0, 0, 0, 0, 0, 0, 0, 0, 0, 0, 0, 0, 0, 0, 0, 0, 0])
_uv = me_cylinder_006.uv_layers.new(name='UVMap')
_uv.uv.foreach_set('vector', [0.922, 0.9319, 0.922, 0.9319, 0.922, 0.9319, 0.922, 0.9319, 0.922, 0.9319, 0.922, 0.9319, 0.922, 0.9319, 0.922, 0.9319, 0.922, 0.9319, 0.922, 0.9319, 0.922, 0.9319, 0.922, 0.9319, 0.922, 0.9319, 0.922, 0.9319, 0.922, 0.9319, 0.922, 0.9319, 0.922, 0.9319, 0.922, 0.9319, 0.922, 0.9319, 0.922, 0.9319, 0.922, 0.9319, 0.922, 0.9319, 0.922, 0.9319, 0.922, 0.9319, 0.922, 0.9319, 0.6759, 0.6735, 0.6759, 0.6735, 0.6759, 0.6735, 0.6759, 0.6735, 0.922, 0.9319, 0.922, 0.9319, 0.922, 0.9319, 0.922, 0.9319, 0.922, 0.9319, 0.922, 0.9319, 0.922, 0.9319, 0.922, 0.9319, 0.922, 0.9319, 0.922, 0.9319, 0.922, 0.9319, 0.922, 0.9319, 0.922, 0.9319, 0.922, 0.9319, 0.922, 0.9319, 0.922, 0.9319, 0.6759, 0.6735, 0.6759, 0.6735, 0.6759, 0.6735, 0.6759, 0.6735, 0.6759, 0.6735, 0.6759, 0.6735, 0.6759, 0.6735, 0.6759, 0.6735, 0.6759, 0.6735, 0.6759, 0.6735, 0.6759, 0.6735, 0.6759, 0.6735, 0.922, 0.9319, 0.922, 0.9319, 0.922, 0.9319, 0.922, 0.9319, 0.922, 0.9319, 0.922, 0.9319, 0.922, 0.9319, 0.922, 0.9319, 0.922, 0.9319, 0.922, 0.9319, 0.922, 0.9319, 0.922, 0.9319, 0.922, 0.9319, 0.922, 0.9319, 0.922, 0.9319, 0.922, 0.9319, 0.922, 0.9319, 0.922, 0.9319, 0.922, 0.9319, 0.922, 0.9319, 0.922, 0.9319, 0.922, 0.9319, 0.922, 0.9319, 0.922, 0.9319, 0.922, 0.9319, 0.922, 0.9319, 0.922, 0.9319, 0.922, 0.9319, 0.922, 0.9319, 0.922, 0.9319, 0.922, 0.9319, 0.922, 0.9319, 0.922, 0.9319, 0.922, 0.9319, 0.922, 0.9319, 0.922, 0.9319, 0.922, 0.9319, 0.922, 0.9319, 0.922, 0.9319, 0.922, 0.9319, 0.922, 0.9319, 0.922, 0.9319, 0.922, 0.9319, 0.922, 0.9319, 0.922, 0.9319, 0.922, 0.9319, 0.922, 0.9319, 0.922, 0.9319, 0.922, 0.9319, 0.922, 0.9319, 0.922, 0.9319, 0.922, 0.9319, 0.922, 0.9319, 0.922, 0.9319, 0.922, 0.9319, 0.922, 0.9319, 0.922, 0.9319, 0.922, 0.9319, 0.922, 0.9319, 0.922, 0.9319, 0.922, 0.9319, 0.922, 0.9319, 0.922, 0.9319, 0.922, 0.9319, 0.922, 0.9319, 0.922, 0.9319, 0.922, 0.9319, 0.922, 0.9319, 0.922, 0.9319, 0.922, 0.9319, 0.922, 0.9319, 0.922, 0.9319, 0.922, 0.9319, 0.922, 0.9319, 0.922, 0.9319, 0.922, 0.9319, 0.922, 0.9319, 0.922, 0.9319, 0.922, 0.9319, 0.922, 0.9319, 0.922, 0.9319, 0.922, 0.9319, 0.922, 0.9319, 0.922, 0.9319, 0.922, 0.9319, 0.922, 0.9319, 0.922, 0.9319, 0.922, 0.9319, 0.922, 0.9319, 0.922, 0.9319, 0.922, 0.9319, 0.922, 0.9319, 0.922, 0.9319, 0.922, 0.9319, 0.922, 0.9319, 0.922, 0.9319, 0.922, 0.9319, 0.922, 0.9319, 0.922, 0.9319, 0.922, 0.9319, 0.922, 0.9319, 0.922, 0.9319, 0.922, 0.9319, 0.922, 0.9319, 0.922, 0.9319, 0.922, 0.9319, 0.922, 0.9319, 0.922, 0.9319, 0.922, 0.9319, 0.922, 0.9319, 0.922, 0.9319, 0.922, 0.9319, 0.922, 0.9319, 0.922, 0.9319, 0.922, 0.9319, 0.922, 0.9319, 0.922, 0.9319, 0.922, 0.9319, 0.922, 0.9319, 0.922, 0.9319, 0.922, 0.9319, 0.922, 0.9319, 0.922, 0.9319, 0.922, 0.9319, 0.922, 0.9319, 0.922, 0.9319, 0.922, 0.9319, 0.922, 0.9319, 0.922, 0.9319, 0.922, 0.9319, 0.922, 0.9319, 0.922, 0.9319, 0.922, 0.9319, 0.922, 0.9319, 0.922, 0.9319, 0.922, 0.9319, 0.922, 0.9319, 0.922, 0.9319, 0.922, 0.9319, 0.922, 0.9319, 0.922, 0.9319, 0.922, 0.9319, 0.922, 0.9319, 0.922, 0.9319, 0.922, 0.9319, 0.922, 0.9319, 0.922, 0.9319, 0.922, 0.9319, 0.922, 0.9319, 0.922, 0.9319, 0.922, 0.9319, 0.922, 0.9319, 0.922, 0.9319, 0.922, 0.9319, 0.922, 0.9319, 0.922, 0.9319, 0.922, 0.9319, 0.922, 0.9319, 0.922, 0.9319, 0.922, 0.9319, 0.922, 0.9319, 0.922, 0.9319, 0.922, 0.9319, 0.922, 0.9319, 0.922, 0.9319, 0.922, 0.9319, 0.922, 0.9319, 0.922, 0.9319, 0.922, 0.9319, 0.922, 0.9319, 0.922, 0.9319, 0.922, 0.9319, 0.922, 0.9319, 0.922, 0.9319, 0.922, 0.9319, 0.922, 0.9319, 0.922, 0.9319, 0.922, 0.9319, 0.922, 0.9319, 0.922, 0.9319, 0.922, 0.9319, 0.922, 0.9319, 0.922, 0.9319, 0.922, 0.9319, 0.922, 0.9319, 0.922, 0.9319, 0.922, 0.9319, 0.922, 0.9319, 0.922, 0.9319, 0.922, 0.9319, 0.922, 0.9319, 0.922, 0.9319, 0.922, 0.9319, 0.922, 0.9319, 0.922, 0.9319, 0.922, 0.9319, 0.922, 0.9319, 0.922, 0.9319, 0.922, 0.9319, 0.922, 0.9319, 0.922, 0.9319, 0.922, 0.9319, 0.922, 0.9319, 0.922, 0.9319, 0.922, 0.9319, 0.922, 0.9319, 0.922, 0.9319, 0.922, 0.9319, 0.922, 0.9319, 0.922, 0.9319, 0.922, 0.9319, 0.922, 0.9319, 0.922, 0.9319, 0.922, 0.9319, 0.922, 0.9319, 0.922, 0.9319, 0.922, 0.9319, 0.922, 0.9319, 0.922, 0.9319, 0.922, 0.9319, 0.922, 0.9319, 0.922, 0.9319, 0.922, 0.9319, 0.922, 0.9319, 0.922, 0.9319, 0.922, 0.9319, 0.922, 0.9319, 0.922, 0.9319, 0.922, 0.9319, 0.922, 0.9319, 0.922, 0.9319, 0.922, 0.9319, 0.922, 0.9319, 0.922, 0.9319, 0.922, 0.9319, 0.922, 0.9319, 0.922, 0.9319, 0.922, 0.9319, 0.922, 0.9319, 0.922, 0.9319, 0.922, 0.9319, 0.922, 0.9319, 0.922, 0.9319, 0.922, 0.9319, 0.922, 0.9319, 0.922, 0.9319, 0.922, 0.9319, 0.922, 0.9319, 0.922, 0.9319, 0.922, 0.9319, 0.922, 0.9319, 0.922, 0.9319, 0.922, 0.9319, 0.922, 0.9319, 0.922, 0.9319, 0.922, 0.9319, 0.922, 0.9319, 0.922, 0.9319, 0.922, 0.9319, 0.922, 0.9319, 0.922, 0.9319, 0.922, 0.9319, 0.922, 0.9319, 0.922, 0.9319, 0.922, 0.9319, 0.922, 0.9319, 0.922, 0.9319, 0.922, 0.9319, 0.922, 0.9319, 0.922, 0.9319, 0.922, 0.9319, 0.922, 0.9319, 0.922, 0.9319, 0.922, 0.9319, 0.922, 0.9319, 0.922, 0.9319, 0.922, 0.9319, 0.922, 0.9319, 0.922, 0.9319, 0.922, 0.9319, 0.922, 0.9319, 0.922, 0.9319, 0.922, 0.9319, 0.922, 0.9319, 0.922, 0.9319, 0.922, 0.9319, 0.922, 0.9319, 0.922, 0.9319, 0.922, 0.9319, 0.922, 0.9319, 0.922, 0.9319, 0.922, 0.9319, 0.04476, 0.9331, 0.04476, 0.9331, 0.04476, 0.9331, 0.04476, 0.9331, 0.6759, 0.6735, 0.6759, 0.6735, 0.6759, 0.6735, 0.6759, 0.6735, 0.04476, 0.9331, 0.04476, 0.9331, 0.04476, 0.9331, 0.04476, 0.9331, 0.04476, 0.9331, 0.04476, 0.9331, 0.04476, 0.9331, 0.04476, 0.9331, 0.922, 0.9319, 0.922, 0.9319, 0.922, 0.9319, 0.922, 0.9319, 0.04476, 0.9331, 0.04476, 0.9331, 0.04476, 0.9331, 0.04476, 0.9331, 0.04476, 0.9331, 0.04476, 0.9331, 0.04476, 0.9331, 0.04476, 0.9331, 0.922, 0.9319, 0.922, 0.9319, 0.922, 0.9319, 0.922, 0.9319, 0.922, 0.9319, 0.922, 0.9319, 0.922, 0.9319, 0.922, 0.9319, 0.922, 0.9319, 0.922, 0.9319, 0.922, 0.9319, 0.922, 0.9319, 0.922, 0.9319, 0.922, 0.9319, 0.922, 0.9319, 0.922, 0.9319, 0.922, 0.9319, 0.922, 0.9319, 0.922, 0.9319, 0.922, 0.9319, 0.922, 0.9319, 0.922, 0.9319, 0.922, 0.9319, 0.922, 0.9319, 0.922, 0.9319, 0.922, 0.9319, 0.922, 0.9319, 0.922, 0.9319, 0.922, 0.9319, 0.922, 0.9319, 0.6759, 0.6735, 0.6759, 0.6735, 0.6759, 0.6735, 0.6759, 0.6735, 0.6759, 0.6735, 0.6759, 0.6735, 0.922, 0.9319, 0.922, 0.9319, 0.922, 0.9319, 0.922, 0.9319, 0.922, 0.9319, 0.922, 0.9319, 0.922, 0.9319, 0.922, 0.9319, 0.922, 0.9319, 0.922, 0.9319, 0.922, 0.9319, 0.922, 0.9319, 0.922, 0.9319, 0.922, 0.9319, 0.922, 0.9319, 0.922, 0.9319, 0.922, 0.9319, 0.922, 0.9319, 0.922, 0.9319, 0.922, 0.9319, 0.922, 0.9319, 0.922, 0.9319, 0.922, 0.9319, 0.922, 0.9319, 0.922, 0.9319, 0.922, 0.9319, 0.922, 0.9319, 0.922, 0.9319, 0.922, 0.9319, 0.922, 0.9319, 0.922, 0.9319, 0.922, 0.9319, 0.922, 0.9319, 0.922, 0.9319, 0.922, 0.9319, 0.922, 0.9319, 0.922, 0.9319, 0.922, 0.9319, 0.922, 0.9319, 0.922, 0.9319, 0.922, 0.9319, 0.922, 0.9319, 0.922, 0.9319, 0.922, 0.9319, 0.922, 0.9319, 0.922, 0.9319, 0.922, 0.9319, 0.922, 0.9319, 0.922, 0.9319, 0.922, 0.9319, 0.922, 0.9319, 0.922, 0.9319, 0.922, 0.9319, 0.922, 0.9319, 0.922, 0.9319, 0.922, 0.9319, 0.922, 0.9319, 0.922, 0.9319, 0.922, 0.9319, 0.922, 0.9319, 0.922, 0.9319, 0.922, 0.9319, 0.922, 0.9319, 0.922, 0.9319, 0.922, 0.9319, 0.922, 0.9319, 0.922, 0.9319, 0.922, 0.9319, 0.04476, 0.9331, 0.04476, 0.9331, 0.04476, 0.9331, 0.04476, 0.9331, 0.04476, 0.9331, 0.04476, 0.9331, 0.04476, 0.9331, 0.04476, 0.9331, 0.04476, 0.9331, 0.04476, 0.9331, 0.04476, 0.9331, 0.04476, 0.9331, 0.04476, 0.9331, 0.04476, 0.9331, 0.04476, 0.9331, 0.04476, 0.9331, 0.04476, 0.9331, 0.04476, 0.9331, 0.04476, 0.9331, 0.04476, 0.9331, 0.922, 0.9319, 0.922, 0.9319, 0.922, 0.9319, 0.922, 0.9319, 0.922, 0.9319, 0.922, 0.9319, 0.922, 0.9319, 0.922, 0.9319, 0.922, 0.9319, 0.922, 0.9319, 0.922, 0.9319, 0.922, 0.9319, 0.922, 0.9319, 0.922, 0.9319, 0.922, 0.9319, 0.922, 0.9319, 0.922, 0.9319, 0.922, 0.9319, 0.922, 0.9319, 0.922, 0.9319, 0.922, 0.9319, 0.922, 0.9319, 0.922, 0.9319, 0.922, 0.9319, 0.922, 0.9319, 0.922, 0.9319, 0.922, 0.9319, 0.922, 0.9319, 0.922, 0.9319, 0.922, 0.9319, 0.922, 0.9319, 0.922, 0.9319, 0.922, 0.9319, 0.922, 0.9319, 0.922, 0.9319, 0.922, 0.9319, 0.922, 0.9319, 0.922, 0.9319, 0.922, 0.9319, 0.922, 0.9319, 0.922, 0.9319, 0.922, 0.9319, 0.922, 0.9319, 0.922, 0.9319, 0.922, 0.9319, 0.922, 0.9319, 0.922, 0.9319, 0.922, 0.9319, 0.922, 0.9319, 0.922, 0.9319, 0.922, 0.9319, 0.922, 0.9319, 0.922, 0.9319, 0.922, 0.9319, 0.922, 0.9319, 0.922, 0.9319, 0.922, 0.9319, 0.922, 0.9319, 0.922, 0.9319, 0.922, 0.9319, 0.922, 0.9319, 0.922, 0.9319, 0.922, 0.9319, 0.922, 0.9319, 0.922, 0.9319, 0.922, 0.9319, 0.922, 0.9319, 0.922, 0.9319, 0.922, 0.9319, 0.922, 0.9319, 0.922, 0.9319, 0.922, 0.9319, 0.922, 0.9319, 0.922, 0.9319, 0.922, 0.9319, 0.922, 0.9319, 0.922, 0.9319, 0.922, 0.9319, 0.922, 0.9319, 0.922, 0.9319, 0.922, 0.9319, 0.922, 0.9319, 0.922, 0.9319, 0.922, 0.9319, 0.922, 0.9319, 0.922, 0.9319, 0.922, 0.9319, 0.922, 0.9319, 0.922, 0.9319, 0.922, 0.9319, 0.922, 0.9319, 0.922, 0.9319, 0.922, 0.9319, 0.922, 0.9319, 0.922, 0.9319, 0.922, 0.9319, 0.922, 0.9319, 0.922, 0.9319, 0.922, 0.9319, 0.922, 0.9319, 0.922, 0.9319, 0.922, 0.9319, 0.922, 0.9319, 0.922, 0.9319, 0.922, 0.9319, 0.922, 0.9319, 0.922, 0.9319, 0.922, 0.9319, 0.922, 0.9319, 0.922, 0.9319, 0.922, 0.9319, 0.922, 0.9319, 0.922, 0.9319, 0.922, 0.9319, 0.922, 0.9319, 0.922, 0.9319, 0.922, 0.9319, 0.922, 0.9319, 0.922, 0.9319, 0.922, 0.9319, 0.922, 0.9319, 0.922, 0.9319, 0.922, 0.9319, 0.922, 0.9319, 0.922, 0.9319, 0.922, 0.9319, 0.922, 0.9319, 0.922, 0.9319, 0.922, 0.9319, 0.922, 0.9319, 0.922, 0.9319, 0.922, 0.9319, 0.922, 0.9319, 0.922, 0.9319, 0.922, 0.9319, 0.922, 0.9319, 0.922, 0.9319, 0.922, 0.9319, 0.922, 0.9319, 0.922, 0.9319, 0.922, 0.9319, 0.922, 0.9319, 0.922, 0.9319, 0.922, 0.9319, 0.922, 0.9319, 0.922, 0.9319, 0.922, 0.9319, 0.922, 0.9319, 0.922, 0.9319, 0.922, 0.9319, 0.922, 0.9319, 0.922, 0.9319, 0.922, 0.9319, 0.922, 0.9319, 0.922, 0.9319, 0.922, 0.9319, 0.922, 0.9319, 0.922, 0.9319, 0.04476, 0.9331, 0.04476, 0.9331, 0.04476, 0.9331, 0.04476, 0.9331, 0.04476, 0.9331, 0.04476, 0.9331, 0.04476, 0.9331, 0.04476, 0.9331, 0.04476, 0.9331, 0.04476, 0.9331, 0.04476, 0.9331, 0.04476, 0.9331, 0.04476, 0.9331, 0.04476, 0.9331, 0.04476, 0.9331, 0.04476, 0.9331, 0.922, 0.9319, 0.922, 0.9319, 0.922, 0.9319, 0.922, 0.9319, 0.922, 0.9319, 0.922, 0.9319, 0.922, 0.9319, 0.922, 0.9319, 0.922, 0.9319, 0.922, 0.9319, 0.922, 0.9319, 0.922, 0.9319, 0.922, 0.9319, 0.922, 0.9319, 0.922, 0.9319, 0.922, 0.9319, 0.922, 0.9319, 0.922, 0.9319, 0.922, 0.9319, 0.922, 0.9319, 0.922, 0.9319, 0.922, 0.9319, 0.922, 0.9319, 0.922, 0.9319, 0.922, 0.9319, 0.922, 0.9319, 0.922, 0.9319, 0.922, 0.9319, 0.922, 0.9319, 0.922, 0.9319, 0.922, 0.9319, 0.922, 0.9319, 0.922, 0.9319, 0.922, 0.9319, 0.922, 0.9319, 0.922, 0.9319, 0.922, 0.9319, 0.922, 0.9319, 0.922, 0.9319, 0.922, 0.9319, 0.922, 0.9319, 0.922, 0.9319, 0.922, 0.9319, 0.922, 0.9319, 0.922, 0.9319, 0.922, 0.9319, 0.922, 0.9319, 0.922, 0.9319, 0.04476, 0.9331, 0.04476, 0.9331, 0.04476, 0.9331, 0.04476, 0.9331, 0.04476, 0.9331, 0.04476, 0.9331, 0.04476, 0.9331, 0.04476, 0.9331, 0.04476, 0.9331, 0.04476, 0.9331, 0.04476, 0.9331, 0.04476, 0.9331, 0.04476, 0.9331, 0.04476, 0.9331, 0.04476, 0.9331, 0.04476, 0.9331, 0.04476, 0.9331, 0.04476, 0.9331, 0.04476, 0.9331, 0.04476, 0.9331, 0.04476, 0.9331, 0.04476, 0.9331, 0.04476, 0.9331, 0.04476, 0.9331, 0.9527, 0.9608, 0.9527, 0.9608, 0.9527, 0.9608, 0.9527, 0.9608, 0.9527, 0.9608, 0.9527, 0.9608, 0.9527, 0.9608, 0.9527, 0.9608, 0.9527, 0.9608, 0.9527, 0.9608, 0.9527, 0.9608, 0.9527, 0.9608, 0.9527, 0.9608, 0.9527, 0.9608, 0.9527, 0.9608, 0.9527, 0.9608, 0.9527, 0.9608, 0.9527, 0.9608, 0.9527, 0.9608, 0.9527, 0.9608, 0.9589, 0.9205, 0.9589, 0.9205, 0.9589, 0.9205, 0.9589, 0.9205, 0.9589, 0.9205, 0.9589, 0.9205, 0.9589, 0.9205, 0.9589, 0.9205, 0.9589, 0.9205, 0.9589, 0.9205, 0.9589, 0.9205, 0.9589, 0.9205, 0.9589, 0.9205, 0.9589, 0.9205, 0.9589, 0.9205, 0.9589, 0.9205, 0.06595, 0.9329, 0.06595, 0.9329, 0.06595, 0.9329, 0.06595, 0.9329, 0.9589, 0.9205, 0.9589, 0.9205, 0.9589, 0.9205, 0.9589, 0.9205, 0.9589, 0.9205, 0.9589, 0.9205, 0.9589, 0.9205, 0.9589, 0.9205, 0.9589, 0.9205, 0.9589, 0.9205, 0.9589, 0.9205, 0.9589, 0.9205, 0.9589, 0.9205, 0.9589, 0.9205, 0.9589, 0.9205, 0.9589, 0.9205, 0.9589, 0.9205, 0.9589, 0.9205, 0.06594, 0.9329, 0.06595, 0.9329, 0.06595, 0.9329, 0.06594, 0.9329, 0.06595, 0.9329, 0.06595, 0.9329, 0.06595, 0.9329, 0.06595, 0.9329, 0.06595, 0.9329, 0.06595, 0.9329, 0.06595, 0.9329, 0.06595, 0.9329, 0.06595, 0.9329, 0.06595, 0.9329, 0.06595, 0.9329, 0.06595, 0.9329, 0.06595, 0.9329, 0.06595, 0.9329, 0.06595, 0.9329, 0.06595, 0.9329, 0.9589, 0.9205, 0.9589, 0.9205, 0.9589, 0.9205, 0.9589, 0.9205, 0.9589, 0.9205, 0.9589, 0.9205, 0.9589, 0.9205, 0.9589, 0.9205, 0.9589, 0.9205, 0.9589, 0.9205, 0.9589, 0.9205, 0.9589, 0.9205, 0.9589, 0.9205, 0.9589, 0.9205, 0.9589, 0.9205, 0.9589, 0.9205, 0.9589, 0.9205, 0.9589, 0.9205, 0.9589, 0.9205, 0.9589, 0.9205, 0.9589, 0.9205, 0.9589, 0.9205, 0.9589, 0.9205, 0.9589, 0.9205, 0.9589, 0.9205, 0.9589, 0.9205, 0.9589, 0.9205, 0.9589, 0.9205, 0.9589, 0.9205, 0.9589, 0.9205, 0.9589, 0.9205, 0.9589, 0.9205, 0.9589, 0.9205, 0.9589, 0.9205, 0.9589, 0.9205, 0.9589, 0.9205, 0.9589, 0.9205, 0.9589, 0.9205, 0.9589, 0.9205, 0.9589, 0.9205, 0.9589, 0.9205, 0.9589, 0.9205, 0.9589, 0.9205, 0.9589, 0.9205, 0.9589, 0.9205, 0.9589, 0.9205, 0.9589, 0.9205, 0.9589, 0.9205, 0.9589, 0.9205, 0.9589, 0.9205, 0.9589, 0.9205, 0.9589, 0.9205, 0.9589, 0.9205, 0.9589, 0.9205, 0.9589, 0.9205, 0.9589, 0.9205, 0.9589, 0.9205, 0.9589, 0.9205, 0.9589, 0.9205, 0.9589, 0.9205, 0.9589, 0.9205, 0.9589, 0.9205, 0.9589, 0.9205, 0.9589, 0.9205, 0.9589, 0.9205, 0.9589, 0.9205, 0.9589, 0.9205, 0.9589, 0.9205, 0.9589, 0.9205, 0.9589, 0.9205, 0.9589, 0.9205, 0.9589, 0.9205, 0.9589, 0.9205, 0.9589, 0.9205, 0.9589, 0.9205, 0.9589, 0.9205, 0.9589, 0.9205, 0.9589, 0.9205, 0.9589, 0.9205, 0.9589, 0.9205, 0.9589, 0.9205, 0.9589, 0.9205, 0.9589, 0.9205, 0.9589, 0.9205, 0.9589, 0.9205, 0.9589, 0.9205, 0.9589, 0.9205, 0.9589, 0.9205, 0.9589, 0.9205, 0.9589, 0.9205, 0.9589, 0.9205, 0.9589, 0.9205, 0.9589, 0.9205, 0.9589, 0.9205, 0.9589, 0.9205, 0.9589, 0.9205, 0.9589, 0.9205, 0.9589, 0.9205, 0.9589, 0.9205, 0.9589, 0.9205, 0.9589, 0.9205, 0.9589, 0.9205, 0.9589, 0.9205, 0.9589, 0.9205, 0.9589, 0.9205, 0.9589, 0.9205, 0.9589, 0.9205, 0.9589, 0.9205, 0.9589, 0.9205, 0.9589, 0.9205, 0.9589, 0.9205, 0.9589, 0.9205, 0.9589, 0.9205, 0.9589, 0.9205, 0.9589, 0.9205, 0.9589, 0.9205, 0.9589, 0.9205, 0.9589, 0.9205, 0.9589, 0.9205, 0.9589, 0.9205, 0.9589, 0.9205, 0.9589, 0.9205, 0.9589, 0.9205, 0.9589, 0.9205, 0.9589, 0.9205, 0.9589, 0.9205, 0.9589, 0.9205, 0.9589, 0.9205, 0.9589, 0.9205, 0.9589, 0.9205, 0.9589, 0.9205, 0.9589, 0.9205, 0.9589, 0.9205, 0.9589, 0.9205, 0.9589, 0.9205, 0.9589, 0.9205, 0.9589, 0.9205, 0.9589, 0.9205, 0.9589, 0.9205, 0.9589, 0.9205, 0.9589, 0.9205, 0.9589, 0.9205, 0.9589, 0.9205, 0.9589, 0.9205, 0.9589, 0.9205, 0.9589, 0.9205, 0.9589, 0.9205, 0.9589, 0.9205, 0.9589, 0.9205, 0.9589, 0.9205, 0.9589, 0.9205, 0.9589, 0.9205, 0.9589, 0.9205, 0.9589, 0.9205, 0.9589, 0.9205, 0.9589, 0.9205, 0.9589, 0.9205, 0.9589, 0.9205, 0.9589, 0.9205, 0.9589, 0.9205, 0.9589, 0.9205, 0.9589, 0.9205, 0.9589, 0.9205, 0.9589, 0.9205, 0.9589, 0.9205, 0.9589, 0.9205, 0.9589, 0.9205, 0.9589, 0.9205, 0.9589, 0.9205, 0.9589, 0.9205])
me_cylinder_006.materials.append(mat_material)
me_cylinder_006.materials.append(mat_material_001)
me_cylinder_006.update()

# ---- objects
ob_cylinder = bpy.data.objects.new('Cylinder', me_cylinder_002)
ob_cylinder_001 = bpy.data.objects.new('Cylinder.001', me_cylinder_006)

# ---- transforms, parenting, visibility, modifiers, constraints
ob_cylinder.parent = ob_cylinder_001
ob_cylinder.location = (0.0, 0.0, 0.0)
_m = ob_cylinder.modifiers.new('Mirror', 'MIRROR')
_m.use_clip = True
ob_cylinder_001.location = (0.0, 0.0, 0.0)
_m = ob_cylinder_001.modifiers.new('Mirror', 'MIRROR')
_m.use_clip = True

# ---- collection membership
col_collection.objects.link(ob_cylinder)
col_collection.objects.link(ob_cylinder_001)

# ---- scene / render settings (as saved in the file)
scene.frame_start = 1; scene.frame_end = 250; scene.frame_set(1)
scene.render.engine = 'BLENDER_EEVEE_NEXT'
scene.cycles.sampling_pattern = 'TABULATED_SOBOL'
scene.cycles.use_light_tree = False
scene.view_settings.view_transform = 'Filmic'
bpy.context.view_layer.update()

# ---- added for rendering (the .blend has no active camera and no usable light): camera, sun
cam_auto = bpy.data.cameras.new('AutoCamera')
cam_auto.lens = 50.0
cam_auto.sensor_width = 36.0
cam_auto.clip_end = 1000.0
ob_auto_camera = bpy.data.objects.new('AutoCamera', cam_auto)
scene.collection.objects.link(ob_auto_camera)
ob_auto_camera.location = (4.1394, -5.69846, 3.60703)
ob_auto_camera.rotation_euler = (1.09748, -7.21219e-08, 0.694738)
scene.camera = ob_auto_camera
light_auto_sun = bpy.data.lights.new('AutoSun', 'SUN')
light_auto_sun.energy = 3.0
light_auto_sun.angle = 0.0523599
ob_auto_sun = bpy.data.objects.new('AutoSun', light_auto_sun)
scene.collection.objects.link(ob_auto_sun)
ob_auto_sun.rotation_euler = (0.872665, 0.174533, 0.523599)
bpy.context.view_layer.update()
